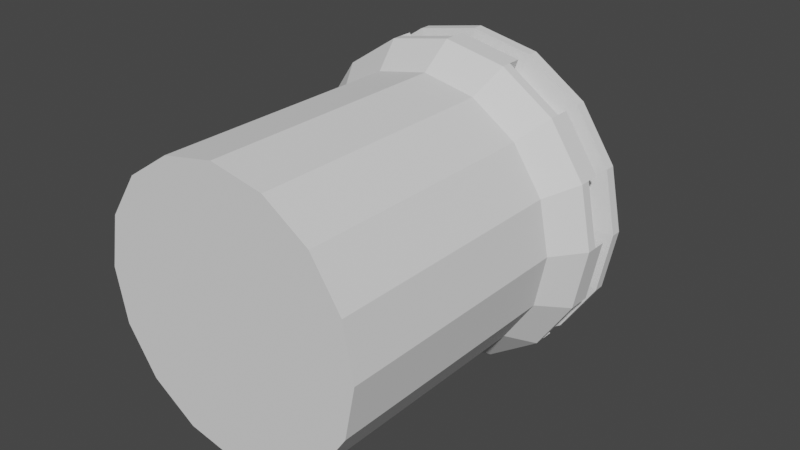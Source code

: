 # Source: ArrowTower.blend  (saved by Blender 3.6.11; exported with 4.5.12 LTS)
import bpy
from mathutils import Matrix  # noqa: F401  (used for matrix-valued properties, if any)

bpy.ops.wm.read_factory_settings(use_empty=True)
scene = bpy.context.scene
scene.name = 'Scene'

# ---- collections
col_collection = bpy.data.collections.new('Collection'); scene.collection.children.link(col_collection)

# ---- world
world_world = bpy.data.worlds.new('World'); scene.world = world_world
world_world.use_nodes = True; world_world.node_tree.nodes.clear()
_N = world_world.node_tree.nodes; _L = world_world.node_tree.links
n0 = _N.new('ShaderNodeOutputWorld'); n0.name = 'World Output'; n0.location = (300, 300)
n1 = _N.new('ShaderNodeBackground'); n1.name = 'Background'; n1.location = (10, 300)
n1.inputs[0].default_value = (0.05088, 0.05088, 0.05088, 1.0)
_L.new(n1.outputs[0], n0.inputs[0])
n0.is_active_output = True
world_world.color = (0.05088, 0.05088, 0.05088)
world_world.use_sun_shadow = False
world_world.sun_shadow_jitter_overblur = 0.0

# ---- meshes
me_cylinder = bpy.data.meshes.new('Cylinder')
me_cylinder.from_pydata([(0.0, 0.0, -0.25), (0.0, 0.7845, -1.883e-08), (0.09567, 0.0, -0.231), (0.1768, 0.0, -0.1768), (0.231, 0.0, -0.09567), (0.25, 0.0, 1.093e-08), (0.231, 0.0, 0.09567), (0.1768, 1.49e-08, 0.1768), (0.09567, 1.49e-08, 0.231), (0.0, 1.49e-08, 0.25), (-0.09567, 1.49e-08, 0.231), (-0.1768, 1.49e-08, 0.1768), (-0.231, 0.0, 0.09567), (-0.25, 0.0, 1.093e-08), (-0.231, 0.0, -0.09567), (-0.1768, 0.0, -0.1768), (-0.09567, 0.0, -0.231), (0.0, 0.4544, -0.25), (0.09567, 0.4544, -0.231), (0.1768, 0.4544, -0.1768), (0.231, 0.4544, -0.09567), (0.25, 0.4544, -8.935e-09), (0.231, 0.4544, 0.09567), (0.1768, 0.4544, 0.1768), (0.09567, 0.4544, 0.231), (0.0, 0.4544, 0.25), (-0.09567, 0.4544, 0.231), (-0.1768, 0.4544, 0.1768), (-0.231, 0.4544, 0.09567), (-0.25, 0.4544, -8.935e-09), (-0.231, 0.4544, -0.09567), (-0.1768, 0.4544, -0.1768), (-0.09567, 0.4544, -0.231), (3.173e-10, 0.5106, -0.2926), (0.112, 0.5106, -0.2703), (0.2069, 0.5106, -0.2069), (0.2703, 0.5106, -0.112), (0.2926, 0.5106, -1.163e-08), (0.2703, 0.5106, 0.112), (0.2069, 0.5106, 0.2069), (0.112, 0.5106, 0.2703), (3.173e-10, 0.5106, 0.2926), (-0.112, 0.5106, 0.2703), (-0.2069, 0.5106, 0.2069), (-0.2703, 0.5106, 0.112), (-0.2926, 0.5106, -1.163e-08), (-0.2703, 0.5106, -0.112), (-0.2069, 0.5106, -0.2069), (-0.112, 0.5106, -0.2703), (2.138e-10, 0.659, -0.1971), (0.07544, 0.659, -0.1821), (0.1394, 0.659, -0.1394), (0.1821, 0.659, -0.07544), (0.1971, 0.659, -1.747e-08), (0.1821, 0.659, 0.07544), (0.1394, 0.659, 0.1394), (0.07544, 0.659, 0.1821), (2.138e-10, 0.659, 0.1971), (-0.07544, 0.659, 0.1821), (-0.1394, 0.659, 0.1394), (-0.1821, 0.659, 0.07544), (-0.1971, 0.659, -1.747e-08), (-0.1821, 0.659, -0.07544), (-0.1394, 0.659, -0.1394), (-0.07544, 0.659, -0.1821), (0.112, 0.6044, -0.2703), (0.2069, 0.6044, -0.2069), (0.2703, 0.6044, -0.112), (0.2926, 0.6044, -1.573e-08), (0.2703, 0.6044, 0.112), (0.2069, 0.6044, 0.2069), (0.112, 0.6044, 0.2703), (3.173e-10, 0.6044, 0.2926), (-0.112, 0.6044, 0.2703), (-0.2069, 0.6044, 0.2069), (-0.2703, 0.6044, 0.112), (-0.2926, 0.6044, -1.573e-08), (-0.2703, 0.6044, -0.112), (-0.2069, 0.6044, -0.2069), (-0.112, 0.6044, -0.2703), (3.173e-10, 0.6044, -0.2926), (7.324e-10, 0.604, -0.2735), (0.1047, 0.604, -0.2527), (0.1934, 0.604, -0.1934), (0.2527, 0.604, -0.1047), (0.2735, 0.604, -1.538e-08), (0.2527, 0.604, 0.1047), (0.1934, 0.604, 0.1934), (0.1047, 0.604, 0.2527), (7.324e-10, 0.604, 0.2735), (-0.1047, 0.604, 0.2527), (-0.1934, 0.604, 0.1934), (-0.2527, 0.604, 0.1047), (-0.2735, 0.604, -1.538e-08), (-0.2527, 0.604, -0.1047), (-0.1934, 0.604, -0.1934), (-0.1047, 0.604, -0.2527), (0.112, 0.5856, -0.2703), (0.09538, 0.58, -0.2303), (0.09538, 0.5351, -0.2303), (0.112, 0.5294, -0.2703), (0.2069, 0.5856, -0.2069), (0.1762, 0.58, -0.1762), (0.1762, 0.5351, -0.1762), (0.2069, 0.5294, -0.2069), (0.2703, 0.5856, -0.112), (0.2303, 0.58, -0.09538), (0.2303, 0.5351, -0.09538), (0.2703, 0.5294, -0.112), (0.2926, 0.5856, -1.491e-08), (0.2492, 0.58, -1.49e-08), (0.2492, 0.5351, -1.294e-08), (0.2926, 0.5294, -1.245e-08), (0.2703, 0.5856, 0.112), (0.2303, 0.58, 0.09538), (0.2303, 0.5351, 0.09538), (0.2703, 0.5294, 0.112), (0.2069, 0.5856, 0.2069), (0.1762, 0.58, 0.1762), (0.1762, 0.5351, 0.1762), (0.2069, 0.5294, 0.2069), (0.112, 0.5856, 0.2703), (0.09538, 0.58, 0.2303), (0.09538, 0.5351, 0.2303), (0.112, 0.5294, 0.2703), (3.173e-10, 0.5856, 0.2926), (1.17e-09, 0.58, 0.2492), (1.17e-09, 0.5351, 0.2492), (3.173e-10, 0.5294, 0.2926), (-0.112, 0.5856, 0.2703), (-0.09538, 0.58, 0.2303), (-0.09538, 0.5351, 0.2303), (-0.112, 0.5294, 0.2703), (-0.2069, 0.5856, 0.2069), (-0.1762, 0.58, 0.1762), (-0.1762, 0.5351, 0.1762), (-0.2069, 0.5294, 0.2069), (-0.2703, 0.5856, 0.112), (-0.2303, 0.58, 0.09538), (-0.2303, 0.5351, 0.09538), (-0.2703, 0.5294, 0.112), (-0.2926, 0.5856, -1.491e-08), (-0.2492, 0.58, -1.49e-08), (-0.2492, 0.5351, -1.294e-08), (-0.2926, 0.5294, -1.245e-08), (-0.2703, 0.5856, -0.112), (-0.2303, 0.58, -0.09538), (-0.2303, 0.5351, -0.09538), (-0.2703, 0.5294, -0.112), (-0.2069, 0.5856, -0.2069), (-0.1762, 0.58, -0.1762), (-0.1762, 0.5351, -0.1762), (-0.2069, 0.5294, -0.2069), (-0.112, 0.5856, -0.2703), (-0.09538, 0.58, -0.2303), (-0.09538, 0.5351, -0.2303), (-0.112, 0.5294, -0.2703), (3.173e-10, 0.5294, -0.2926), (1.17e-09, 0.5351, -0.2492), (1.17e-09, 0.58, -0.2492), (3.173e-10, 0.5856, -0.2926), (0.09538, 0.5584, -0.2303), (0.112, 0.5527, -0.2703), (0.1762, 0.5584, -0.1762), (0.2069, 0.5527, -0.2069), (0.2303, 0.5584, -0.09538), (0.2703, 0.5527, -0.112), (0.2492, 0.5584, -1.396e-08), (0.2926, 0.5527, -1.347e-08), (0.2303, 0.5584, 0.09538), (0.2703, 0.5527, 0.112), (0.1762, 0.5584, 0.1762), (0.2069, 0.5527, 0.2069), (0.09538, 0.5584, 0.2303), (0.112, 0.5527, 0.2703), (1.17e-09, 0.5584, 0.2492), (3.173e-10, 0.5527, 0.2926), (-0.09538, 0.5584, 0.2303), (-0.112, 0.5527, 0.2703), (-0.1762, 0.5584, 0.1762), (-0.2069, 0.5527, 0.2069), (-0.2303, 0.5584, 0.09538), (-0.2703, 0.5527, 0.112), (-0.2492, 0.5584, -1.396e-08), (-0.2926, 0.5527, -1.347e-08), (-0.2303, 0.5584, -0.09538), (-0.2703, 0.5527, -0.112), (-0.1762, 0.5584, -0.1762), (-0.2069, 0.5527, -0.2069), (-0.09538, 0.5584, -0.2303), (-0.112, 0.5527, -0.2703), (3.173e-10, 0.5527, -0.2926), (1.17e-09, 0.5584, -0.2492)], [], [(49, 1, 50), (50, 1, 51), (51, 1, 52), (52, 1, 53), (53, 1, 54), (54, 1, 55), (55, 1, 56), (56, 1, 57), (57, 1, 58), (58, 1, 59), (59, 1, 60), (60, 1, 61), (61, 1, 62), (62, 1, 63), (63, 1, 64), (64, 1, 49), (0, 2, 3, 4, 5, 6, 7, 8, 9, 10, 11, 12, 13, 14, 15, 16), (16, 32, 17, 0), (15, 31, 32, 16), (14, 30, 31, 15), (13, 29, 30, 14), (12, 28, 29, 13), (11, 27, 28, 12), (10, 26, 27, 11), (9, 25, 26, 10), (8, 24, 25, 9), (7, 23, 24, 8), (6, 22, 23, 7), (5, 21, 22, 6), (4, 20, 21, 5), (3, 19, 20, 4), (2, 18, 19, 3), (0, 17, 18, 2), (32, 48, 33, 17), (31, 47, 48, 32), (30, 46, 47, 31), (29, 45, 46, 30), (28, 44, 45, 29), (27, 43, 44, 28), (26, 42, 43, 27), (25, 41, 42, 26), (24, 40, 41, 25), (23, 39, 40, 24), (22, 38, 39, 23), (21, 37, 38, 22), (20, 36, 37, 21), (19, 35, 36, 20), (18, 34, 35, 19), (17, 33, 34, 18), (96, 64, 49, 81), (95, 63, 64, 96), (94, 62, 63, 95), (93, 61, 62, 94), (92, 60, 61, 93), (91, 59, 60, 92), (90, 58, 59, 91), (89, 57, 58, 90), (88, 56, 57, 89), (87, 55, 56, 88), (86, 54, 55, 87), (85, 53, 54, 86), (84, 52, 53, 85), (83, 51, 52, 84), (82, 50, 51, 83), (81, 49, 50, 82), (160, 80, 65, 97), (97, 65, 66, 101), (101, 66, 67, 105), (105, 67, 68, 109), (109, 68, 69, 113), (113, 69, 70, 117), (117, 70, 71, 121), (121, 71, 72, 125), (125, 72, 73, 129), (129, 73, 74, 133), (133, 74, 75, 137), (137, 75, 76, 141), (141, 76, 77, 145), (145, 77, 78, 149), (149, 78, 79, 153), (153, 79, 80, 160), (80, 81, 82, 65), (65, 82, 83, 66), (66, 83, 84, 67), (67, 84, 85, 68), (68, 85, 86, 69), (69, 86, 87, 70), (70, 87, 88, 71), (71, 88, 89, 72), (72, 89, 90, 73), (73, 90, 91, 74), (74, 91, 92, 75), (75, 92, 93, 76), (76, 93, 94, 77), (77, 94, 95, 78), (78, 95, 96, 79), (79, 96, 81, 80), (48, 156, 157, 33), (152, 148, 186, 188), (155, 154, 159, 158), (154, 153, 160, 159), (47, 152, 156, 48), (152, 151, 155, 156), (151, 150, 154, 155), (150, 149, 153, 154), (46, 148, 152, 47), (112, 108, 166, 168), (147, 146, 150, 151), (146, 145, 149, 150), (45, 144, 148, 46), (144, 143, 147, 148), (143, 142, 146, 147), (142, 141, 145, 146), (44, 140, 144, 45), (127, 128, 176, 175), (139, 138, 142, 143), (138, 137, 141, 142), (43, 136, 140, 44), (136, 135, 139, 140), (135, 134, 138, 139), (134, 133, 137, 138), (42, 132, 136, 43), (123, 127, 175, 173), (131, 130, 134, 135), (130, 129, 133, 134), (41, 128, 132, 42), (128, 127, 131, 132), (127, 126, 130, 131), (126, 125, 129, 130), (40, 124, 128, 41), (100, 99, 161, 162), (123, 122, 126, 127), (122, 121, 125, 126), (39, 120, 124, 40), (120, 119, 123, 124), (119, 118, 122, 123), (118, 117, 121, 122), (38, 116, 120, 39), (140, 139, 181, 182), (115, 114, 118, 119), (114, 113, 117, 118), (37, 112, 116, 38), (112, 111, 115, 116), (111, 110, 114, 115), (110, 109, 113, 114), (36, 108, 112, 37), (128, 124, 174, 176), (107, 106, 110, 111), (106, 105, 109, 110), (35, 104, 108, 36), (104, 103, 107, 108), (103, 102, 106, 107), (102, 101, 105, 106), (34, 100, 104, 35), (111, 112, 168, 167), (99, 98, 102, 103), (98, 97, 101, 102), (33, 157, 100, 34), (157, 158, 99, 100), (158, 159, 98, 99), (159, 160, 97, 98), (190, 189, 192, 191), (186, 185, 187, 188), (182, 181, 183, 184), (178, 177, 179, 180), (174, 173, 175, 176), (170, 169, 171, 172), (166, 165, 167, 168), (162, 161, 163, 164), (156, 155, 189, 190), (116, 115, 169, 170), (107, 111, 167, 165), (147, 151, 187, 185), (143, 144, 184, 183), (103, 104, 164, 163), (158, 157, 191, 192), (136, 132, 178, 180), (132, 131, 177, 178), (131, 135, 179, 177), (119, 120, 172, 171), (120, 116, 170, 172), (157, 156, 190, 191), (148, 147, 185, 186), (108, 107, 165, 166), (115, 119, 171, 169), (155, 158, 192, 189), (135, 136, 180, 179), (104, 100, 162, 164), (144, 140, 182, 184), (124, 123, 173, 174), (99, 103, 163, 161), (139, 143, 183, 181), (151, 152, 188, 187)])
_uv = me_cylinder.uv_layers.new(name='UVMap')
_uv.uv.foreach_set('vector', [1.0, 0.9986, 0.9375, 1.0, 0.9375, 0.9986, 0.9375, 0.9986, 0.875, 1.0, 0.875, 0.9986, 0.875, 0.9986, 0.8125, 1.0, 0.8125, 0.9986, 0.8125, 0.9986, 0.75, 1.0, 0.75, 0.9986, 0.75, 0.9986, 0.6875, 1.0, 0.6875, 0.9986, 0.6875, 0.9986, 0.625, 1.0, 0.625, 0.9986, 0.625, 0.9986, 0.5625, 1.0, 0.5625, 0.9986, 0.5625, 0.9986, 0.5, 1.0, 0.5, 0.9986, 0.5, 0.9986, 0.4375, 1.0, 0.4375, 0.9986, 0.4375, 0.9986, 0.375, 1.0, 0.375, 0.9986, 0.375, 0.9986, 0.3125, 1.0, 0.3125, 0.9986, 0.3125, 0.9986, 0.25, 1.0, 0.25, 0.9986, 0.25, 0.9986, 0.1875, 1.0, 0.1875, 0.9986, 0.1875, 0.9986, 0.125, 1.0, 0.125, 0.9986, 0.125, 0.9986, 0.0625, 1.0, 0.0625, 0.9986, 0.0625, 0.9986, 0.0, 1.0, 0.0, 0.9986, 0.75, 0.49, 0.8418, 0.4717, 0.9197, 0.4197, 0.9717, 0.3418, 0.99, 0.25, 0.9717, 0.1582, 0.9197, 0.08029, 0.8418, 0.02827, 0.75, 0.01, 0.6582, 0.02827, 0.5803, 0.08029, 0.5283, 0.1582, 0.51, 0.25, 0.5283, 0.3418, 0.5803, 0.4197, 0.6582, 0.4717, 0.0625, 0.5, 0.0625, 0.85, 0.0, 0.85, 0.0, 0.5, 0.125, 0.5, 0.125, 0.85, 0.0625, 0.85, 0.0625, 0.5, 0.1875, 0.5, 0.1875, 0.85, 0.125, 0.85, 0.125, 0.5, 0.25, 0.5, 0.25, 0.85, 0.1875, 0.85, 0.1875, 0.5, 0.3125, 0.5, 0.3125, 0.85, 0.25, 0.85, 0.25, 0.5, 0.375, 0.5, 0.375, 0.85, 0.3125, 0.85, 0.3125, 0.5, 0.4375, 0.5, 0.4375, 0.85, 0.375, 0.85, 0.375, 0.5, 0.5, 0.5, 0.5, 0.85, 0.4375, 0.85, 0.4375, 0.5, 0.5625, 0.5, 0.5625, 0.85, 0.5, 0.85, 0.5, 0.5, 0.625, 0.5, 0.625, 0.85, 0.5625, 0.85, 0.5625, 0.5, 0.6875, 0.5, 0.6875, 0.85, 0.625, 0.85, 0.625, 0.5, 0.75, 0.5, 0.75, 0.85, 0.6875, 0.85, 0.6875, 0.5, 0.8125, 0.5, 0.8125, 0.85, 0.75, 0.85, 0.75, 0.5, 0.875, 0.5, 0.875, 0.85, 0.8125, 0.85, 0.8125, 0.5, 0.9375, 0.5, 0.9375, 0.85, 0.875, 0.85, 0.875, 0.5, 1.0, 0.5, 1.0, 0.85, 0.9375, 0.85, 0.9375, 0.5, 0.0625, 0.85, 0.0625, 0.8875, 0.0, 0.8875, 0.0, 0.85, 0.125, 0.85, 0.125, 0.8875, 0.0625, 0.8875, 0.0625, 0.85, 0.1875, 0.85, 0.1875, 0.8875, 0.125, 0.8875, 0.125, 0.85, 0.25, 0.85, 0.25, 0.8875, 0.1875, 0.8875, 0.1875, 0.85, 0.3125, 0.85, 0.3125, 0.8875, 0.25, 0.8875, 0.25, 0.85, 0.375, 0.85, 0.375, 0.8875, 0.3125, 0.8875, 0.3125, 0.85, 0.4375, 0.85, 0.4375, 0.8875, 0.375, 0.8875, 0.375, 0.85, 0.5, 0.85, 0.5, 0.8875, 0.4375, 0.8875, 0.4375, 0.85, 0.5625, 0.85, 0.5625, 0.8875, 0.5, 0.8875, 0.5, 0.85, 0.625, 0.85, 0.625, 0.8875, 0.5625, 0.8875, 0.5625, 0.85, 0.6875, 0.85, 0.6875, 0.8875, 0.625, 0.8875, 0.625, 0.85, 0.75, 0.85, 0.75, 0.8875, 0.6875, 0.8875, 0.6875, 0.85, 0.8125, 0.85, 0.8125, 0.8875, 0.75, 0.8875, 0.75, 0.85, 0.875, 0.85, 0.875, 0.8875, 0.8125, 0.8875, 0.8125, 0.85, 0.9375, 0.85, 0.9375, 0.8875, 0.875, 0.8875, 0.875, 0.85, 1.0, 0.85, 1.0, 0.8875, 0.9375, 0.8875, 0.9375, 0.85, 0.0625, 0.9708, 0.0625, 0.9986, 0.0, 0.9986, 0.0, 0.9708, 0.125, 0.9708, 0.125, 0.9986, 0.0625, 0.9986, 0.0625, 0.9708, 0.1875, 0.9708, 0.1875, 0.9986, 0.125, 0.9986, 0.125, 0.9708, 0.25, 0.9708, 0.25, 0.9986, 0.1875, 0.9986, 0.1875, 0.9708, 0.3125, 0.9708, 0.3125, 0.9986, 0.25, 0.9986, 0.25, 0.9708, 0.375, 0.9708, 0.375, 0.9986, 0.3125, 0.9986, 0.3125, 0.9708, 0.4375, 0.9708, 0.4375, 0.9986, 0.375, 0.9986, 0.375, 0.9708, 0.5, 0.9708, 0.5, 0.9986, 0.4375, 0.9986, 0.4375, 0.9708, 0.5625, 0.9708, 0.5625, 0.9986, 0.5, 0.9986, 0.5, 0.9708, 0.625, 0.9708, 0.625, 0.9986, 0.5625, 0.9986, 0.5625, 0.9708, 0.6875, 0.9708, 0.6875, 0.9986, 0.625, 0.9986, 0.625, 0.9708, 0.75, 0.9708, 0.75, 0.9986, 0.6875, 0.9986, 0.6875, 0.9708, 0.8125, 0.9708, 0.8125, 0.9986, 0.75, 0.9986, 0.75, 0.9708, 0.875, 0.9708, 0.875, 0.9986, 0.8125, 0.9986, 0.8125, 0.9708, 0.9375, 0.9708, 0.9375, 0.9986, 0.875, 0.9986, 0.875, 0.9708, 1.0, 0.9708, 1.0, 0.9986, 0.9375, 0.9986, 0.9375, 0.9708, 1.0, 0.9319, 1.0, 0.943, 0.9375, 0.943, 0.9375, 0.9319, 0.9375, 0.9319, 0.9375, 0.943, 0.875, 0.943, 0.875, 0.9319, 0.875, 0.9319, 0.875, 0.943, 0.8125, 0.943, 0.8125, 0.9319, 0.8125, 0.9319, 0.8125, 0.943, 0.75, 0.943, 0.75, 0.9319, 0.75, 0.9319, 0.75, 0.943, 0.6875, 0.943, 0.6875, 0.9319, 0.6875, 0.9319, 0.6875, 0.943, 0.625, 0.943, 0.625, 0.9319, 0.625, 0.9319, 0.625, 0.943, 0.5625, 0.943, 0.5625, 0.9319, 0.5625, 0.9319, 0.5625, 0.943, 0.5, 0.943, 0.5, 0.9319, 0.5, 0.9319, 0.5, 0.943, 0.4375, 0.943, 0.4375, 0.9319, 0.4375, 0.9319, 0.4375, 0.943, 0.375, 0.943, 0.375, 0.9319, 0.375, 0.9319, 0.375, 0.943, 0.3125, 0.943, 0.3125, 0.9319, 0.3125, 0.9319, 0.3125, 0.943, 0.25, 0.943, 0.25, 0.9319, 0.25, 0.9319, 0.25, 0.943, 0.1875, 0.943, 0.1875, 0.9319, 0.1875, 0.9319, 0.1875, 0.943, 0.125, 0.943, 0.125, 0.9319, 0.125, 0.9319, 0.125, 0.943, 0.0625, 0.943, 0.0625, 0.9319, 0.0625, 0.9319, 0.0625, 0.943, 0.0, 0.943, 0.0, 0.9319, 1.0, 0.943, 1.0, 0.9708, 0.9375, 0.9708, 0.9375, 0.943, 0.9375, 0.943, 0.9375, 0.9708, 0.875, 0.9708, 0.875, 0.943, 0.875, 0.943, 0.875, 0.9708, 0.8125, 0.9708, 0.8125, 0.943, 0.8125, 0.943, 0.8125, 0.9708, 0.75, 0.9708, 0.75, 0.943, 0.75, 0.943, 0.75, 0.9708, 0.6875, 0.9708, 0.6875, 0.943, 0.6875, 0.943, 0.6875, 0.9708, 0.625, 0.9708, 0.625, 0.943, 0.625, 0.943, 0.625, 0.9708, 0.5625, 0.9708, 0.5625, 0.943, 0.5625, 0.943, 0.5625, 0.9708, 0.5, 0.9708, 0.5, 0.943, 0.5, 0.943, 0.5, 0.9708, 0.4375, 0.9708, 0.4375, 0.943, 0.4375, 0.943, 0.4375, 0.9708, 0.375, 0.9708, 0.375, 0.943, 0.375, 0.943, 0.375, 0.9708, 0.3125, 0.9708, 0.3125, 0.943, 0.3125, 0.943, 0.3125, 0.9708, 0.25, 0.9708, 0.25, 0.943, 0.25, 0.943, 0.25, 0.9708, 0.1875, 0.9708, 0.1875, 0.943, 0.1875, 0.943, 0.1875, 0.9708, 0.125, 0.9708, 0.125, 0.943, 0.125, 0.943, 0.125, 0.9708, 0.0625, 0.9708, 0.0625, 0.943, 0.0625, 0.943, 0.0625, 0.9708, 0.0, 0.9708, 0.0, 0.943, 0.0625, 0.8875, 0.0625, 0.8986, 0.0, 0.8986, 0.0, 0.8875, 0.125, 0.8986, 0.1875, 0.8986, 0.1875, 0.8986, 0.125, 0.8986, 0.0625, 0.9097, 0.0625, 0.9208, 0.0, 0.9208, 0.0, 0.9097, 0.0625, 0.9208, 0.0625, 0.9319, 0.0, 0.9319, 0.0, 0.9208, 0.125, 0.8875, 0.125, 0.8986, 0.0625, 0.8986, 0.0625, 0.8875, 0.125, 0.8986, 0.125, 0.9097, 0.0625, 0.9097, 0.0625, 0.8986, 0.125, 0.9097, 0.125, 0.9208, 0.0625, 0.9208, 0.0625, 0.9097, 0.125, 0.9208, 0.125, 0.9319, 0.0625, 0.9319, 0.0625, 0.9208, 0.1875, 0.8875, 0.1875, 0.8986, 0.125, 0.8986, 0.125, 0.8875, 0.75, 0.8986, 0.8125, 0.8986, 0.8125, 0.8986, 0.75, 0.8986, 0.1875, 0.9097, 0.1875, 0.9208, 0.125, 0.9208, 0.125, 0.9097, 0.1875, 0.9208, 0.1875, 0.9319, 0.125, 0.9319, 0.125, 0.9208, 0.25, 0.8875, 0.25, 0.8986, 0.1875, 0.8986, 0.1875, 0.8875, 0.25, 0.8986, 0.25, 0.9097, 0.1875, 0.9097, 0.1875, 0.8986, 0.25, 0.9097, 0.25, 0.9208, 0.1875, 0.9208, 0.1875, 0.9097, 0.25, 0.9208, 0.25, 0.9319, 0.1875, 0.9319, 0.1875, 0.9208, 0.3125, 0.8875, 0.3125, 0.8986, 0.25, 0.8986, 0.25, 0.8875, 0.5, 0.9097, 0.5, 0.8986, 0.5, 0.8986, 0.5, 0.9097, 0.3125, 0.9097, 0.3125, 0.9208, 0.25, 0.9208, 0.25, 0.9097, 0.3125, 0.9208, 0.3125, 0.9319, 0.25, 0.9319, 0.25, 0.9208, 0.375, 0.8875, 0.375, 0.8986, 0.3125, 0.8986, 0.3125, 0.8875, 0.375, 0.8986, 0.375, 0.9097, 0.3125, 0.9097, 0.3125, 0.8986, 0.375, 0.9097, 0.375, 0.9208, 0.3125, 0.9208, 0.3125, 0.9097, 0.375, 0.9208, 0.375, 0.9319, 0.3125, 0.9319, 0.3125, 0.9208, 0.4375, 0.8875, 0.4375, 0.8986, 0.375, 0.8986, 0.375, 0.8875, 0.5625, 0.9097, 0.5, 0.9097, 0.5, 0.9097, 0.5625, 0.9097, 0.4375, 0.9097, 0.4375, 0.9208, 0.375, 0.9208, 0.375, 0.9097, 0.4375, 0.9208, 0.4375, 0.9319, 0.375, 0.9319, 0.375, 0.9208, 0.5, 0.8875, 0.5, 0.8986, 0.4375, 0.8986, 0.4375, 0.8875, 0.5, 0.8986, 0.5, 0.9097, 0.4375, 0.9097, 0.4375, 0.8986, 0.5, 0.9097, 0.5, 0.9208, 0.4375, 0.9208, 0.4375, 0.9097, 0.5, 0.9208, 0.5, 0.9319, 0.4375, 0.9319, 0.4375, 0.9208, 0.5625, 0.8875, 0.5625, 0.8986, 0.5, 0.8986, 0.5, 0.8875, 0.9375, 0.8986, 0.9375, 0.9097, 0.9375, 0.9097, 0.9375, 0.8986, 0.5625, 0.9097, 0.5625, 0.9208, 0.5, 0.9208, 0.5, 0.9097, 0.5625, 0.9208, 0.5625, 0.9319, 0.5, 0.9319, 0.5, 0.9208, 0.625, 0.8875, 0.625, 0.8986, 0.5625, 0.8986, 0.5625, 0.8875, 0.625, 0.8986, 0.625, 0.9097, 0.5625, 0.9097, 0.5625, 0.8986, 0.625, 0.9097, 0.625, 0.9208, 0.5625, 0.9208, 0.5625, 0.9097, 0.625, 0.9208, 0.625, 0.9319, 0.5625, 0.9319, 0.5625, 0.9208, 0.6875, 0.8875, 0.6875, 0.8986, 0.625, 0.8986, 0.625, 0.8875, 0.3125, 0.8986, 0.3125, 0.9097, 0.3125, 0.9097, 0.3125, 0.8986, 0.6875, 0.9097, 0.6875, 0.9208, 0.625, 0.9208, 0.625, 0.9097, 0.6875, 0.9208, 0.6875, 0.9319, 0.625, 0.9319, 0.625, 0.9208, 0.75, 0.8875, 0.75, 0.8986, 0.6875, 0.8986, 0.6875, 0.8875, 0.75, 0.8986, 0.75, 0.9097, 0.6875, 0.9097, 0.6875, 0.8986, 0.75, 0.9097, 0.75, 0.9208, 0.6875, 0.9208, 0.6875, 0.9097, 0.75, 0.9208, 0.75, 0.9319, 0.6875, 0.9319, 0.6875, 0.9208, 0.8125, 0.8875, 0.8125, 0.8986, 0.75, 0.8986, 0.75, 0.8875, 0.5, 0.8986, 0.5625, 0.8986, 0.5625, 0.8986, 0.5, 0.8986, 0.8125, 0.9097, 0.8125, 0.9208, 0.75, 0.9208, 0.75, 0.9097, 0.8125, 0.9208, 0.8125, 0.9319, 0.75, 0.9319, 0.75, 0.9208, 0.875, 0.8875, 0.875, 0.8986, 0.8125, 0.8986, 0.8125, 0.8875, 0.875, 0.8986, 0.875, 0.9097, 0.8125, 0.9097, 0.8125, 0.8986, 0.875, 0.9097, 0.875, 0.9208, 0.8125, 0.9208, 0.8125, 0.9097, 0.875, 0.9208, 0.875, 0.9319, 0.8125, 0.9319, 0.8125, 0.9208, 0.9375, 0.8875, 0.9375, 0.8986, 0.875, 0.8986, 0.875, 0.8875, 0.75, 0.9097, 0.75, 0.8986, 0.75, 0.8986, 0.75, 0.9097, 0.9375, 0.9097, 0.9375, 0.9208, 0.875, 0.9208, 0.875, 0.9097, 0.9375, 0.9208, 0.9375, 0.9319, 0.875, 0.9319, 0.875, 0.9208, 1.0, 0.8875, 1.0, 0.8986, 0.9375, 0.8986, 0.9375, 0.8875, 1.0, 0.8986, 1.0, 0.9097, 0.9375, 0.9097, 0.9375, 0.8986, 1.0, 0.9097, 1.0, 0.9208, 0.9375, 0.9208, 0.9375, 0.9097, 1.0, 0.9208, 1.0, 0.9319, 0.9375, 0.9319, 0.9375, 0.9208, 0.0625, 0.8986, 0.0625, 0.9097, 0.0, 0.9097, 0.0, 0.8986, 0.1875, 0.8986, 0.1875, 0.9097, 0.125, 0.9097, 0.125, 0.8986, 0.3125, 0.8986, 0.3125, 0.9097, 0.25, 0.9097, 0.25, 0.8986, 0.4375, 0.8986, 0.4375, 0.9097, 0.375, 0.9097, 0.375, 0.8986, 0.5625, 0.8986, 0.5625, 0.9097, 0.5, 0.9097, 0.5, 0.8986, 0.6875, 0.8986, 0.6875, 0.9097, 0.625, 0.9097, 0.625, 0.8986, 0.8125, 0.8986, 0.8125, 0.9097, 0.75, 0.9097, 0.75, 0.8986, 0.9375, 0.8986, 0.9375, 0.9097, 0.875, 0.9097, 0.875, 0.8986, 0.0625, 0.8986, 0.0625, 0.9097, 0.0625, 0.9097, 0.0625, 0.8986, 0.6875, 0.8986, 0.6875, 0.9097, 0.6875, 0.9097, 0.6875, 0.8986, 0.8125, 0.9097, 0.75, 0.9097, 0.75, 0.9097, 0.8125, 0.9097, 0.1875, 0.9097, 0.125, 0.9097, 0.125, 0.9097, 0.1875, 0.9097, 0.25, 0.9097, 0.25, 0.8986, 0.25, 0.8986, 0.25, 0.9097, 0.875, 0.9097, 0.875, 0.8986, 0.875, 0.8986, 0.875, 0.9097, 1.0, 0.9097, 1.0, 0.8986, 1.0, 0.8986, 1.0, 0.9097, 0.375, 0.8986, 0.4375, 0.8986, 0.4375, 0.8986, 0.375, 0.8986, 0.4375, 0.8986, 0.4375, 0.9097, 0.4375, 0.9097, 0.4375, 0.8986, 0.4375, 0.9097, 0.375, 0.9097, 0.375, 0.9097, 0.4375, 0.9097, 0.625, 0.9097, 0.625, 0.8986, 0.625, 0.8986, 0.625, 0.9097, 0.625, 0.8986, 0.6875, 0.8986, 0.6875, 0.8986, 0.625, 0.8986, 0.0, 0.8986, 0.0625, 0.8986, 0.0625, 0.8986, 0.0, 0.8986, 0.1875, 0.8986, 0.1875, 0.9097, 0.1875, 0.9097, 0.1875, 0.8986, 0.8125, 0.8986, 0.8125, 0.9097, 0.8125, 0.9097, 0.8125, 0.8986, 0.6875, 0.9097, 0.625, 0.9097, 0.625, 0.9097, 0.6875, 0.9097, 0.0625, 0.9097, 0.0, 0.9097, 0.0, 0.9097, 0.0625, 0.9097, 0.375, 0.9097, 0.375, 0.8986, 0.375, 0.8986, 0.375, 0.9097, 0.875, 0.8986, 0.9375, 0.8986, 0.9375, 0.8986, 0.875, 0.8986, 0.25, 0.8986, 0.3125, 0.8986, 0.3125, 0.8986, 0.25, 0.8986, 0.5625, 0.8986, 0.5625, 0.9097, 0.5625, 0.9097, 0.5625, 0.8986, 0.9375, 0.9097, 0.875, 0.9097, 0.875, 0.9097, 0.9375, 0.9097, 0.3125, 0.9097, 0.25, 0.9097, 0.25, 0.9097, 0.3125, 0.9097, 0.125, 0.9097, 0.125, 0.8986, 0.125, 0.8986, 0.125, 0.9097])
me_cylinder.update()

# ---- objects
ob_cylinder = bpy.data.objects.new('Cylinder', me_cylinder)

# ---- transforms, parenting, visibility, modifiers, constraints
ob_cylinder.location = (0.0, 0.0, 0.0)

# ---- collection membership
col_collection.objects.link(ob_cylinder)

# ---- scene / render settings (as saved in the file)
scene.frame_start = 1; scene.frame_end = 250; scene.frame_set(1)
scene.render.engine = 'BLENDER_EEVEE_NEXT'
scene.cycles.sampling_pattern = 'TABULATED_SOBOL'
scene.view_settings.view_transform = 'Filmic'
bpy.context.view_layer.update()

# ---- added for rendering (the .blend has no active camera and no usable light): camera, sun
cam_auto = bpy.data.cameras.new('AutoCamera')
cam_auto.lens = 50.0
cam_auto.sensor_width = 36.0
cam_auto.clip_end = 1000.0
ob_auto_camera = bpy.data.objects.new('AutoCamera', cam_auto)
scene.collection.objects.link(ob_auto_camera)
ob_auto_camera.location = (1.05502, -0.873799, 0.844017)
ob_auto_camera.rotation_euler = (1.09748, -7.21219e-08, 0.694738)
scene.camera = ob_auto_camera
light_auto_sun = bpy.data.lights.new('AutoSun', 'SUN')
light_auto_sun.energy = 3.0
light_auto_sun.angle = 0.0523599
ob_auto_sun = bpy.data.objects.new('AutoSun', light_auto_sun)
scene.collection.objects.link(ob_auto_sun)
ob_auto_sun.rotation_euler = (0.872665, 0.174533, 0.523599)
bpy.context.view_layer.update()
